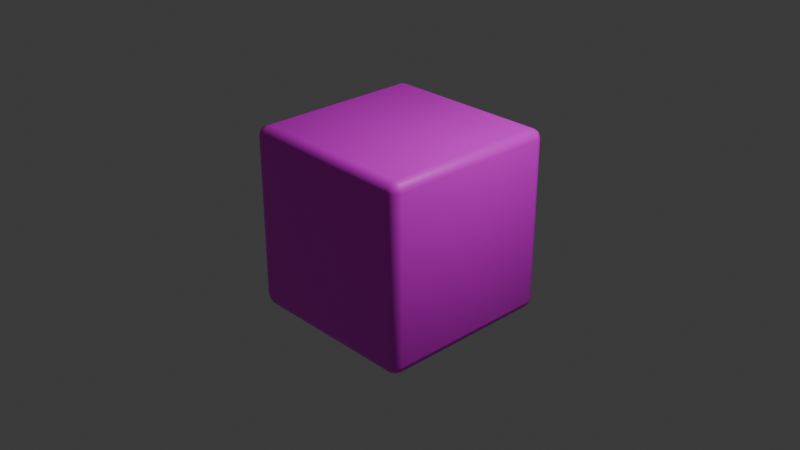 # Source: Cube.blend  (saved by Blender 4.0.36; exported with 4.5.12 LTS)
import bpy
from mathutils import Matrix  # noqa: F401  (used for matrix-valued properties, if any)

bpy.ops.wm.read_factory_settings(use_empty=True)
scene = bpy.context.scene
scene.name = 'Scene'

# ---- collections
col_collection = bpy.data.collections.new('Collection'); scene.collection.children.link(col_collection)

# ---- images (referenced by path relative to the original .blend; pixels are not part of the script)
import os
ASSET_DIR = os.environ.get("B2B_ASSET_DIR", "")  # directory of the original .blend (textures are referenced by path, not embedded)
HERE = os.path.dirname(os.path.abspath(__file__))  # packed textures are extracted next to this script under _unpacked/

def load_image(name, relpath, width, height, colorspace="sRGB"):
    """Load a texture the original file referenced (path relative to the .blend, or extracted next to this script)."""
    p = next((c for c in (os.path.join(HERE, relpath), os.path.join(ASSET_DIR, relpath)) if relpath and os.path.exists(c)), "")
    if p:
        img = bpy.data.images.load(p, check_existing=True)
        img.name = name
    else:  # same state as the original file: an image datablock whose file is absent (Cycles renders it pink)
        img = bpy.data.images.new(name, width, height)
        img.source = "FILE"
        img.filepath = "//" + (relpath or name)
    img.colorspace_settings.name = colorspace
    return img
img_white_png = load_image('White.png', 'Textures/White.png', 1024, 1024, 'sRGB')
img_red_png = load_image('Red.png', 'Textures/Red.png', 1024, 1024, 'sRGB')
img_green_png = load_image('Green.png', 'Textures/Green.png', 1024, 1024, 'sRGB')
img_orange_png = load_image('Orange.png', 'Textures/Orange.png', 1024, 1024, 'sRGB')
img_blue_png = load_image('Blue.png', 'Textures/Blue.png', 1024, 1024, 'sRGB')
img_yellow_png = load_image('Yellow.png', 'Textures/Yellow.png', 1024, 1024, 'sRGB')

# ---- materials (node trees are filled in below, after node groups)
mat_white = bpy.data.materials.new('White')
mat_white.alpha_threshold = 0.0
mat_white.use_transparent_shadow = False
mat_white.roughness = 0.5
mat_white.line_color = (0.0, 0.0, 0.0, 1.0)
mat_red = bpy.data.materials.new('Red')
mat_red.use_transparent_shadow = False
mat_green = bpy.data.materials.new('Green')
mat_green.use_transparent_shadow = False
mat_orange = bpy.data.materials.new('Orange')
mat_orange.use_transparent_shadow = False
mat_blue = bpy.data.materials.new('Blue')
mat_blue.use_transparent_shadow = False
mat_yellow = bpy.data.materials.new('Yellow')
mat_yellow.use_transparent_shadow = False

# ---- material node trees
mat_white.use_nodes = True; mat_white.node_tree.nodes.clear()
_N = mat_white.node_tree.nodes; _L = mat_white.node_tree.links
n0 = _N.new('ShaderNodeOutputMaterial'); n0.name = 'Material Output'; n0.location = (300, 300)
n1 = _N.new('ShaderNodeBsdfPrincipled'); n1.name = 'Principled BSDF'; n1.location = (10, 300)
n1.inputs[3].default_value = 1.45
n2 = _N.new('ShaderNodeTexImage'); n2.name = 'Image Texture'; n2.location = (-505, 318)
n2.image = img_white_png
n3 = _N.new('ShaderNodeTexCoord'); n3.name = 'Texture Coordinate'; n3.location = (-874, 332)
_L.new(n1.outputs[0], n0.inputs[0])
_L.new(n2.outputs[0], n1.inputs[0])
_L.new(n3.outputs[2], n2.inputs[0])
n0.is_active_output = True
mat_red.use_nodes = True; mat_red.node_tree.nodes.clear()
_N = mat_red.node_tree.nodes; _L = mat_red.node_tree.links
n0 = _N.new('ShaderNodeBsdfPrincipled'); n0.name = 'Principled BSDF'; n0.location = (10, 300)
n0.inputs[3].default_value = 1.45
n1 = _N.new('ShaderNodeOutputMaterial'); n1.name = 'Material Output'; n1.location = (300, 300)
n2 = _N.new('ShaderNodeTexImage'); n2.name = 'Image Texture'; n2.location = (-280, 280)
n2.image = img_red_png
_L.new(n0.outputs[0], n1.inputs[0])
_L.new(n2.outputs[0], n0.inputs[0])
n1.is_active_output = True
mat_green.use_nodes = True; mat_green.node_tree.nodes.clear()
_N = mat_green.node_tree.nodes; _L = mat_green.node_tree.links
n0 = _N.new('ShaderNodeBsdfPrincipled'); n0.name = 'Principled BSDF'; n0.location = (10, 300)
n0.inputs[3].default_value = 1.45
n1 = _N.new('ShaderNodeOutputMaterial'); n1.name = 'Material Output'; n1.location = (300, 300)
n2 = _N.new('ShaderNodeTexImage'); n2.name = 'Image Texture'; n2.location = (-280, 280)
n2.image = img_green_png
_L.new(n0.outputs[0], n1.inputs[0])
_L.new(n2.outputs[0], n0.inputs[0])
n1.is_active_output = True
mat_orange.use_nodes = True; mat_orange.node_tree.nodes.clear()
_N = mat_orange.node_tree.nodes; _L = mat_orange.node_tree.links
n0 = _N.new('ShaderNodeBsdfPrincipled'); n0.name = 'Principled BSDF'; n0.location = (10, 300)
n0.inputs[3].default_value = 1.45
n1 = _N.new('ShaderNodeOutputMaterial'); n1.name = 'Material Output'; n1.location = (300, 300)
n2 = _N.new('ShaderNodeTexImage'); n2.name = 'Image Texture'; n2.location = (-280, 280)
n2.image = img_orange_png
_L.new(n0.outputs[0], n1.inputs[0])
_L.new(n2.outputs[0], n0.inputs[0])
n1.is_active_output = True
mat_blue.use_nodes = True; mat_blue.node_tree.nodes.clear()
_N = mat_blue.node_tree.nodes; _L = mat_blue.node_tree.links
n0 = _N.new('ShaderNodeBsdfPrincipled'); n0.name = 'Principled BSDF'; n0.location = (10, 300)
n0.inputs[3].default_value = 1.45
n1 = _N.new('ShaderNodeOutputMaterial'); n1.name = 'Material Output'; n1.location = (300, 300)
n2 = _N.new('ShaderNodeTexImage'); n2.name = 'Image Texture'; n2.location = (-280, 280)
n2.image = img_blue_png
_L.new(n0.outputs[0], n1.inputs[0])
_L.new(n2.outputs[0], n0.inputs[0])
n1.is_active_output = True
mat_yellow.use_nodes = True; mat_yellow.node_tree.nodes.clear()
_N = mat_yellow.node_tree.nodes; _L = mat_yellow.node_tree.links
n0 = _N.new('ShaderNodeBsdfPrincipled'); n0.name = 'Principled BSDF'; n0.location = (10, 300)
n0.inputs[3].default_value = 1.45
n1 = _N.new('ShaderNodeOutputMaterial'); n1.name = 'Material Output'; n1.location = (300, 300)
n2 = _N.new('ShaderNodeTexImage'); n2.name = 'Image Texture'; n2.location = (-280, 280)
n2.image = img_yellow_png
_L.new(n0.outputs[0], n1.inputs[0])
_L.new(n2.outputs[0], n0.inputs[0])
n1.is_active_output = True

# ---- world
world_world = bpy.data.worlds.new('World'); scene.world = world_world
world_world.use_nodes = True; world_world.node_tree.nodes.clear()
_N = world_world.node_tree.nodes; _L = world_world.node_tree.links
n0 = _N.new('ShaderNodeOutputWorld'); n0.name = 'World Output'; n0.location = (300, 300)
n1 = _N.new('ShaderNodeBackground'); n1.name = 'Background'; n1.location = (10, 300)
n1.inputs[0].default_value = (0.05088, 0.05088, 0.05088, 1.0)
_L.new(n1.outputs[0], n0.inputs[0])
n0.is_active_output = True
world_world.color = (0.05088, 0.05088, 0.05088)
world_world.use_sun_shadow = False
world_world.sun_shadow_jitter_overblur = 0.0

# ---- cameras
cam_camera = bpy.data.cameras.new('Camera')
cam_camera.clip_end = 100.0
cam_camera.ortho_scale = 7.314

# ---- lights
light_light = bpy.data.lights.new('Light', 'POINT')
light_light.transmission_factor = 0.0
light_light.use_soft_falloff = False
light_light.energy = 1000.0
light_light.shadow_soft_size = 0.1
light_light.shadow_maximum_resolution = 0.006
light_light.use_absolute_resolution = True

# ---- meshes
me_cube = bpy.data.meshes.new('Cube')
me_cube.from_pydata([(0.9, 1.0, 0.9), (0.9, 0.9, 1.0), (1.0, 0.9, 0.9), (0.9, 0.9707, 0.9707), (0.9577, 0.9577, 0.9577), (0.9707, 0.9, 0.9707), (0.9707, 0.9707, 0.9), (0.9, 0.9, -1.0), (0.9, 1.0, -0.9), (1.0, 0.9, -0.9), (0.9, 0.9707, -0.9707), (0.9577, 0.9577, -0.9577), (0.9707, 0.9707, -0.9), (0.9707, 0.9, -0.9707), (1.0, -0.9, 0.9), (0.9, -0.9, 1.0), (0.9, -1.0, 0.9), (0.9707, -0.9, 0.9707), (0.9577, -0.9577, 0.9577), (0.9, -0.9707, 0.9707), (0.9707, -0.9707, 0.9), (1.0, -0.9, -0.9), (0.9, -1.0, -0.9), (0.9, -0.9, -1.0), (0.9707, -0.9707, -0.9), (0.9577, -0.9577, -0.9577), (0.9, -0.9707, -0.9707), (0.9707, -0.9, -0.9707), (-0.9, 1.0, 0.9), (-1.0, 0.9, 0.9), (-0.9, 0.9, 1.0), (-0.9707, 0.9707, 0.9), (-0.9577, 0.9577, 0.9577), (-0.9707, 0.9, 0.9707), (-0.9, 0.9707, 0.9707), (-1.0, 0.9, -0.9), (-0.9, 1.0, -0.9), (-0.9, 0.9, -1.0), (-0.9707, 0.9707, -0.9), (-0.9577, 0.9577, -0.9577), (-0.9, 0.9707, -0.9707), (-0.9707, 0.9, -0.9707), (-1.0, -0.9, 0.9), (-0.9, -1.0, 0.9), (-0.9, -0.9, 1.0), (-0.9707, -0.9707, 0.9), (-0.9577, -0.9577, 0.9577), (-0.9, -0.9707, 0.9707), (-0.9707, -0.9, 0.9707), (-0.9, -0.9, -1.0), (-0.9, -1.0, -0.9), (-1.0, -0.9, -0.9), (-0.9, -0.9707, -0.9707), (-0.9577, -0.9577, -0.9577), (-0.9707, -0.9707, -0.9), (-0.9707, -0.9, -0.9707)], [], [(37, 7, 23, 49), (51, 42, 29, 35), (22, 16, 43, 50), (1, 30, 44, 15), (9, 2, 14, 21), (0, 3, 4, 6), (1, 5, 4, 3), (2, 6, 4, 5), (7, 10, 11, 13), (8, 12, 11, 10), (9, 13, 11, 12), (14, 17, 18, 20), (15, 19, 18, 17), (16, 20, 18, 19), (21, 24, 25, 27), (22, 26, 25, 24), (23, 27, 25, 26), (28, 31, 32, 34), (29, 33, 32, 31), (30, 34, 32, 33), (35, 38, 39, 41), (36, 40, 39, 38), (37, 41, 39, 40), (42, 45, 46, 48), (43, 47, 46, 45), (44, 48, 46, 47), (49, 52, 53, 55), (50, 54, 53, 52), (51, 55, 53, 54), (37, 49, 55, 41), (41, 55, 51, 35), (7, 37, 40, 10), (10, 40, 36, 8), (2, 9, 12, 6), (6, 12, 8, 0), (50, 43, 45, 54), (54, 45, 42, 51), (16, 22, 24, 20), (20, 24, 21, 14), (28, 36, 38, 31), (31, 38, 35, 29), (15, 44, 47, 19), (19, 47, 43, 16), (1, 15, 17, 5), (5, 17, 14, 2), (49, 23, 26, 52), (52, 26, 22, 50), (44, 30, 33, 48), (48, 33, 29, 42), (30, 1, 3, 34), (34, 3, 0, 28), (23, 7, 13, 27), (27, 13, 9, 21), (36, 28, 0, 8)])
me_cube.polygons.foreach_set('use_smooth', [True] * 54)
me_cube.polygons.foreach_set('material_index', [0, 4, 1, 5, 2, 5, 5, 5, 3, 3, 3, 5, 5, 5, 2, 2, 2, 5, 5, 5, 4, 4, 4, 5, 5, 5, 4, 4, 4, 4, 4, 3, 3, 3, 3, 4, 4, 2, 2, 4, 4, 5, 5, 5, 5, 1, 1, 5, 5, 5, 5, 2, 2, 3])
_uv = me_cube.uv_layers.new(name='UVMap')
_uv.uv.foreach_set('vector', [0.05, 0.95, 0.95, 0.95, 0.95, 0.05, 0.05, 0.05, 0.05, 0.05, 0.05, 0.95, 0.95, 0.95, 0.95, 0.05, 0.95, 0.05, 0.95, 0.95, 0.05, 0.95, 0.05, 0.05, 0.95, 0.95, 0.05, 0.95, 0.05, 0.05, 0.95, 0.05, 0.95, 0.05, 0.95, 0.95, 0.05, 0.95, 0.05, 0.05, 0.95, 0.95, 0.95, 0.9854, 0.9789, 0.9789, 0.9854, 0.95, 0.95, 0.95, 0.9854, 0.95, 0.9789, 0.9789, 0.95, 0.9854, 0.95, 0.95, 0.9854, 0.95, 0.9789, 0.9789, 0.95, 0.9854, 0.95, 0.95, 0.95, 0.9854, 0.9789, 0.9789, 0.9854, 0.95, 0.95, 0.05, 0.9854, 0.05, 0.9789, 0.02113, 0.95, 0.01464, 0.95, 0.05, 0.95, 0.01464, 0.9789, 0.02113, 0.9854, 0.05, 0.05, 0.95, 0.05, 0.9854, 0.02113, 0.9789, 0.01464, 0.95, 0.95, 0.05, 0.95, 0.01464, 0.9789, 0.02113, 0.9854, 0.05, 0.95, 0.95, 0.9854, 0.95, 0.9789, 0.9789, 0.95, 0.9854, 0.05, 0.05, 0.01464, 0.05, 0.02113, 0.02113, 0.05, 0.01464, 0.95, 0.05, 0.95, 0.01464, 0.9789, 0.02113, 0.9854, 0.05, 0.95, 0.05, 0.9854, 0.05, 0.9789, 0.02113, 0.95, 0.01464, 0.05, 0.95, 0.01464, 0.95, 0.02113, 0.9789, 0.05, 0.9854, 0.95, 0.95, 0.95, 0.9854, 0.9789, 0.9789, 0.9854, 0.95, 0.05, 0.95, 0.05, 0.9854, 0.02113, 0.9789, 0.01464, 0.95, 0.95, 0.05, 0.9854, 0.05, 0.9789, 0.02113, 0.95, 0.01464, 0.05, 0.05, 0.05, 0.01464, 0.02113, 0.02113, 0.01464, 0.05, 0.05, 0.95, 0.01464, 0.95, 0.02113, 0.9789, 0.05, 0.9854, 0.05, 0.95, 0.01464, 0.95, 0.02113, 0.9789, 0.05, 0.9854, 0.05, 0.95, 0.05, 0.9854, 0.02113, 0.9789, 0.01464, 0.95, 0.05, 0.05, 0.01464, 0.05, 0.02113, 0.02113, 0.05, 0.01464, 0.05, 0.05, 0.05, 0.01464, 0.02113, 0.02113, 0.01464, 0.05, 0.05, 0.05, 0.01464, 0.05, 0.02113, 0.02113, 0.05, 0.01464, 0.05, 0.05, 0.05, 0.01464, 0.02113, 0.02113, 0.01464, 0.05, 0.05, 0.95, 0.05, 0.05, 0.01464, 0.05, 0.01464, 0.95, 0.95, 0.01464, 0.05, 0.01464, 0.05, 0.05, 0.95, 0.05, 0.95, 0.95, 0.05, 0.95, 0.05, 0.9854, 0.95, 0.9854, 0.95, 0.01464, 0.05, 0.01464, 0.05, 0.05, 0.95, 0.05, 0.95, 0.95, 0.95, 0.05, 0.9854, 0.05, 0.9854, 0.95, 0.9854, 0.95, 0.9854, 0.05, 0.95, 0.05, 0.95, 0.95, 0.05, 0.05, 0.05, 0.95, 0.01464, 0.95, 0.01464, 0.05, 0.01464, 0.05, 0.01464, 0.95, 0.05, 0.95, 0.05, 0.05, 0.95, 0.95, 0.95, 0.05, 0.9854, 0.05, 0.9854, 0.95, 0.01464, 0.95, 0.01464, 0.05, 0.05, 0.05, 0.05, 0.95, 0.05, 0.95, 0.05, 0.05, 0.01464, 0.05, 0.01464, 0.95, 0.9854, 0.95, 0.9854, 0.05, 0.95, 0.05, 0.95, 0.95, 0.95, 0.05, 0.05, 0.05, 0.05, 0.01464, 0.95, 0.01464, 0.95, 0.9854, 0.05, 0.9854, 0.05, 0.95, 0.95, 0.95, 0.95, 0.95, 0.95, 0.05, 0.9854, 0.05, 0.9854, 0.95, 0.95, 0.9854, 0.05, 0.9854, 0.05, 0.95, 0.95, 0.95, 0.05, 0.05, 0.95, 0.05, 0.95, 0.01464, 0.05, 0.01464, 0.05, 0.01464, 0.95, 0.01464, 0.95, 0.05, 0.05, 0.05, 0.05, 0.05, 0.05, 0.95, 0.01464, 0.95, 0.01464, 0.05, 0.05, 0.9854, 0.95, 0.9854, 0.95, 0.95, 0.05, 0.95, 0.05, 0.95, 0.95, 0.95, 0.95, 0.9854, 0.05, 0.9854, 0.05, 0.9854, 0.95, 0.9854, 0.95, 0.95, 0.05, 0.95, 0.95, 0.05, 0.95, 0.95, 0.9854, 0.95, 0.9854, 0.05, 0.05, 0.01464, 0.95, 0.01464, 0.95, 0.05, 0.05, 0.05, 0.05, 0.05, 0.05, 0.95, 0.95, 0.95, 0.95, 0.05])
me_cube.materials.append(mat_white)
me_cube.materials.append(mat_red)
me_cube.materials.append(mat_green)
me_cube.materials.append(mat_orange)
me_cube.materials.append(mat_blue)
me_cube.materials.append(mat_yellow)
me_cube.use_mirror_vertex_groups = False
me_cube.update()

# ---- objects
ob_cubie = bpy.data.objects.new('Cubie', me_cube)
ob_light = bpy.data.objects.new('Light', light_light)
ob_camera = bpy.data.objects.new('Camera', cam_camera)

# ---- transforms, parenting, visibility, modifiers, constraints
ob_cubie.location = (0.0, 0.0, 0.0)
ob_cubie.lock_rotations_4d = False
ob_cubie.empty_display_type = 'ARROWS'
ob_cubie.lineart.crease_threshold = 0.0
ob_light.location = (4.076, 1.005, 5.904)
ob_light.rotation_euler = (0.6503, 0.05522, 1.866)
ob_light.lock_rotations_4d = False
ob_light.empty_display_type = 'ARROWS'
ob_light.color = (0.0, 0.0, 0.0, 0.0)
ob_light.lineart.crease_threshold = 0.0
ob_camera.location = (7.359, -6.926, 4.958)
ob_camera.rotation_euler = (1.109, 0.0, 0.8149)
ob_camera.lock_rotations_4d = False
ob_camera.empty_display_type = 'ARROWS'
ob_camera.color = (0.0, 0.0, 0.0, 0.0)
ob_camera.display_type = 'WIRE'
ob_camera.lineart.crease_threshold = 0.0

# ---- collection membership
col_collection.objects.link(ob_cubie)
col_collection.objects.link(ob_light)
col_collection.objects.link(ob_camera)

# ---- scene / render settings (as saved in the file)
scene.camera = ob_camera
scene.frame_start = 1; scene.frame_end = 250; scene.frame_set(0)
scene.render.engine = 'BLENDER_EEVEE_NEXT'
scene.cycles.sampling_pattern = 'TABULATED_SOBOL'
bpy.context.view_layer.update()

